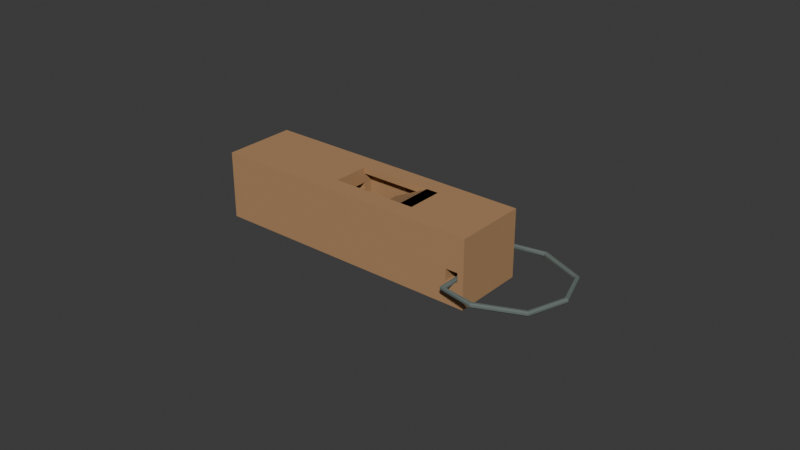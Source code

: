 # Source: source.blend  (saved by Blender 4.3.34; exported with 4.5.12 LTS)
import bpy
from mathutils import Matrix  # noqa: F401  (used for matrix-valued properties, if any)

bpy.ops.wm.read_factory_settings(use_empty=True)
scene = bpy.context.scene
scene.name = 'Scene'

# ---- collections
col_collection = bpy.data.collections.new('Collection'); scene.collection.children.link(col_collection)

# ---- materials (node trees are filled in below, after node groups)
mat_wood_warmcarved = bpy.data.materials.new('Wood_WarmCarved')
mat_wood_warmcarved.diffuse_color = (0.43, 0.245, 0.115, 1.0)
mat_cord_darkcotton = bpy.data.materials.new('Cord_DarkCotton')
mat_cord_darkcotton.diffuse_color = (0.13, 0.16, 0.15, 1.0)

# ---- material node trees
mat_wood_warmcarved.use_nodes = True; mat_wood_warmcarved.node_tree.nodes.clear()
_N = mat_wood_warmcarved.node_tree.nodes; _L = mat_wood_warmcarved.node_tree.links
n0 = _N.new('ShaderNodeBsdfPrincipled'); n0.name = 'Principled BSDF'; n0.location = (10, 300)
n0.inputs[0].default_value = (0.43, 0.245, 0.115, 1.0)
n0.inputs[2].default_value = 0.83
n1 = _N.new('ShaderNodeOutputMaterial'); n1.name = 'Material Output'; n1.location = (300, 300)
_L.new(n0.outputs[0], n1.inputs[0])
n1.is_active_output = True
mat_cord_darkcotton.use_nodes = True; mat_cord_darkcotton.node_tree.nodes.clear()
_N = mat_cord_darkcotton.node_tree.nodes; _L = mat_cord_darkcotton.node_tree.links
n0 = _N.new('ShaderNodeBsdfPrincipled'); n0.name = 'Principled BSDF'; n0.location = (10, 300)
n0.inputs[0].default_value = (0.13, 0.16, 0.15, 1.0)
n0.inputs[2].default_value = 0.9
n1 = _N.new('ShaderNodeOutputMaterial'); n1.name = 'Material Output'; n1.location = (300, 300)
_L.new(n0.outputs[0], n1.inputs[0])
n1.is_active_output = True

# ---- world
world_world = bpy.data.worlds.new('World'); scene.world = world_world
world_world.use_nodes = True; world_world.node_tree.nodes.clear()
_N = world_world.node_tree.nodes; _L = world_world.node_tree.links
n0 = _N.new('ShaderNodeOutputWorld'); n0.name = 'World Output'; n0.location = (300, 300)
n1 = _N.new('ShaderNodeBackground'); n1.name = 'Background'; n1.location = (10, 300)
n1.inputs[0].default_value = (0.05088, 0.05088, 0.05088, 1.0)
_L.new(n1.outputs[0], n0.inputs[0])
n0.is_active_output = True
world_world.color = (0.05088, 0.05088, 0.05088)
world_world.sun_shadow_jitter_overblur = 0.0

# ---- meshes
me_wholewindwaychamberwhistlebody = bpy.data.meshes.new('WholeWindwayChamberWhistleBody')
me_wholewindwaychamberwhistlebody.from_pydata([(-0.05787, -0.012, 0.0), (-0.05787, -0.012, 0.004), (-0.05787, -0.009, 0.004), (-0.05787, -0.009, 0.0), (-0.02487, -0.012, 0.0), (-0.02487, -0.012, 0.004), (-0.02487, -0.009, 0.0), (-0.05787, -0.012, 0.007), (-0.05787, -0.009, 0.007), (-0.02487, -0.012, 0.007), (-0.05787, -0.012, 0.011), (-0.05787, -0.009, 0.011), (-0.02487, -0.012, 0.011), (-0.05787, -0.012, 0.015), (-0.05787, -0.009, 0.015), (-0.02487, -0.012, 0.015), (-0.05787, -0.012, 0.017), (-0.05787, -0.009, 0.017), (-0.02487, -0.012, 0.017), (-0.05787, -0.012, 0.02), (-0.05787, -0.009, 0.02), (-0.02487, -0.012, 0.02), (-0.05787, -0.012, 0.022), (-0.05787, -0.009, 0.022), (-0.02487, -0.012, 0.022), (-0.02487, -0.009, 0.022), (-0.05787, -0.006, 0.004), (-0.05787, -0.006, 0.0), (-0.02487, -0.006, 0.0), (-0.05787, -0.006, 0.007), (-0.05787, -0.006, 0.011), (-0.05787, -0.006, 0.015), (-0.05787, -0.006, 0.017), (-0.02487, -0.006, 0.017), (-0.02487, -0.006, 0.015), (-0.05787, -0.006, 0.02), (-0.05787, -0.006, 0.022), (-0.02487, -0.006, 0.022), (-0.05787, 0.006, 0.004), (-0.05787, 0.006, 0.0), (-0.02487, 0.006, 0.0), (-0.05787, 0.006, 0.007), (-0.05787, 0.006, 0.011), (-0.05787, 0.006, 0.015), (-0.02487, 0.006, 0.015), (-0.05787, 0.006, 0.02), (-0.05787, 0.006, 0.017), (-0.02487, 0.006, 0.017), (-0.05787, 0.006, 0.022), (-0.02487, 0.006, 0.022), (-0.05787, 0.009, 0.004), (-0.05787, 0.009, 0.0), (-0.02487, 0.009, 0.0), (-0.05787, 0.009, 0.007), (-0.05787, 0.009, 0.011), (-0.05787, 0.009, 0.015), (-0.05787, 0.009, 0.017), (-0.05787, 0.009, 0.02), (-0.05787, 0.009, 0.022), (-0.02487, 0.009, 0.022), (-0.05787, 0.012, 0.004), (-0.05787, 0.012, 0.0), (-0.02487, 0.012, 0.004), (-0.02487, 0.012, 0.0), (-0.05787, 0.012, 0.007), (-0.02487, 0.012, 0.007), (-0.05787, 0.012, 0.011), (-0.02487, 0.012, 0.011), (-0.05787, 0.012, 0.015), (-0.02487, 0.012, 0.015), (-0.05787, 0.012, 0.017), (-0.02487, 0.012, 0.017), (-0.05787, 0.012, 0.02), (-0.02487, 0.012, 0.02), (-0.05787, 0.012, 0.022), (-0.02487, 0.012, 0.022), (-0.01887, -0.012, 0.0), (-0.01887, -0.012, 0.004), (-0.01887, -0.009, 0.0), (-0.01887, -0.012, 0.007), (-0.01887, -0.012, 0.011), (-0.01887, -0.012, 0.015), (-0.01887, -0.012, 0.017), (-0.01887, -0.012, 0.02), (-0.01887, -0.012, 0.022), (-0.01887, -0.009, 0.022), (-0.01887, -0.006, 0.0), (-0.01887, -0.009, 0.004), (-0.01887, -0.006, 0.004), (-0.01887, -0.006, 0.007), (-0.01887, -0.009, 0.007), (-0.01887, -0.006, 0.011), (-0.01887, -0.009, 0.011), (-0.01887, -0.006, 0.015), (-0.01887, -0.009, 0.015), (-0.01887, -0.006, 0.017), (-0.01887, -0.009, 0.017), (-0.01887, -0.006, 0.02), (-0.01887, -0.009, 0.02), (-0.01887, -0.006, 0.022), (-0.01887, 0.006, 0.0), (-0.01887, 0.006, 0.004), (-0.01887, 0.006, 0.007), (-0.01887, 0.006, 0.011), (-0.01887, 0.006, 0.015), (-0.01887, 0.006, 0.017), (-0.01887, 0.006, 0.02), (-0.01887, 0.006, 0.022), (-0.01887, 0.009, 0.0), (-0.01887, 0.009, 0.004), (-0.01887, 0.009, 0.007), (-0.01887, 0.009, 0.011), (-0.01887, 0.009, 0.015), (-0.01887, 0.009, 0.017), (-0.01887, 0.009, 0.02), (-0.01887, 0.009, 0.022), (-0.01887, 0.012, 0.004), (-0.01887, 0.012, 0.0), (-0.01887, 0.012, 0.007), (-0.01887, 0.012, 0.011), (-0.01887, 0.012, 0.015), (-0.01887, 0.012, 0.017), (-0.01887, 0.012, 0.02), (-0.01887, 0.012, 0.022), (-0.00687, -0.012, 0.0), (-0.00687, -0.012, 0.004), (-0.00687, -0.009, 0.0), (-0.00687, -0.012, 0.007), (-0.00687, -0.009, 0.007), (-0.00687, -0.009, 0.004), (-0.00687, -0.012, 0.011), (-0.00687, -0.009, 0.011), (-0.00687, -0.012, 0.015), (-0.00687, -0.009, 0.015), (-0.00687, -0.012, 0.017), (-0.00687, -0.009, 0.017), (-0.00687, -0.012, 0.02), (-0.00687, -0.009, 0.02), (-0.00687, -0.012, 0.022), (-0.00687, -0.009, 0.022), (-0.00687, -0.006, 0.0), (-0.00687, -0.006, 0.004), (-0.00687, -0.006, 0.022), (-0.00687, -0.006, 0.02), (-0.00687, 0.006, 0.0), (-0.00687, 0.006, 0.004), (-0.00687, 0.009, 0.0), (-0.00687, 0.009, 0.004), (-0.00687, 0.006, 0.02), (-0.00687, 0.006, 0.022), (-0.00687, 0.009, 0.02), (-0.00687, 0.009, 0.022), (-0.00687, 0.012, 0.004), (-0.00687, 0.012, 0.0), (-0.00687, 0.009, 0.007), (-0.00687, 0.012, 0.007), (-0.00687, 0.009, 0.011), (-0.00687, 0.012, 0.011), (-0.00687, 0.009, 0.015), (-0.00687, 0.012, 0.015), (-0.00687, 0.009, 0.017), (-0.00687, 0.012, 0.017), (-0.00687, 0.012, 0.02), (-0.00687, 0.012, 0.022), (-0.00087, -0.012, 0.0), (-0.00087, -0.012, 0.004), (-0.00087, -0.009, 0.0), (-0.00087, -0.012, 0.007), (-0.00087, -0.009, 0.007), (-0.00087, -0.009, 0.004), (-0.00087, -0.012, 0.011), (-0.00087, -0.009, 0.011), (-0.00087, -0.012, 0.015), (-0.00087, -0.009, 0.015), (-0.00087, -0.012, 0.017), (-0.00087, -0.009, 0.017), (-0.00087, -0.012, 0.02), (-0.00087, -0.009, 0.02), (-0.00087, -0.012, 0.022), (-0.00087, -0.009, 0.022), (-0.00087, -0.006, 0.0), (-0.00087, -0.006, 0.004), (-0.00087, -0.006, 0.022), (-0.00087, -0.006, 0.02), (-0.00087, 0.006, 0.0), (-0.00087, 0.006, 0.004), (-0.00087, 0.009, 0.0), (-0.00087, 0.009, 0.004), (-0.00087, 0.006, 0.02), (-0.00087, 0.006, 0.022), (-0.00087, 0.009, 0.02), (-0.00087, 0.009, 0.022), (-0.00087, 0.012, 0.004), (-0.00087, 0.012, 0.0), (-0.00087, 0.009, 0.007), (-0.00087, 0.012, 0.007), (-0.00087, 0.009, 0.011), (-0.00087, 0.012, 0.011), (-0.00087, 0.009, 0.015), (-0.00087, 0.012, 0.015), (-0.00087, 0.009, 0.017), (-0.00087, 0.012, 0.017), (-0.00087, 0.012, 0.02), (-0.00087, 0.012, 0.022), (0.00513, -0.012, 0.0), (0.00513, -0.012, 0.004), (0.00513, -0.009, 0.0), (0.00513, -0.012, 0.007), (0.00513, -0.009, 0.007), (0.00513, -0.009, 0.004), (0.00513, -0.012, 0.011), (0.00513, -0.009, 0.011), (0.00513, -0.012, 0.015), (0.00513, -0.009, 0.015), (0.00513, -0.012, 0.017), (0.00513, -0.009, 0.017), (0.00513, -0.012, 0.02), (0.00513, -0.009, 0.02), (0.00513, -0.012, 0.022), (0.00513, -0.009, 0.022), (0.00513, -0.006, 0.0), (0.00513, -0.006, 0.004), (0.00513, -0.006, 0.022), (0.00513, -0.006, 0.02), (0.00513, 0.006, 0.0), (0.00513, 0.006, 0.004), (0.00513, 0.009, 0.0), (0.00513, 0.009, 0.004), (0.00513, 0.006, 0.02), (0.00513, 0.006, 0.022), (0.00513, 0.009, 0.02), (0.00513, 0.009, 0.022), (0.00513, 0.012, 0.004), (0.00513, 0.012, 0.0), (0.00513, 0.009, 0.007), (0.00513, 0.012, 0.007), (0.00513, 0.009, 0.011), (0.00513, 0.012, 0.011), (0.00513, 0.009, 0.015), (0.00513, 0.012, 0.015), (0.00513, 0.009, 0.017), (0.00513, 0.012, 0.017), (0.00513, 0.012, 0.02), (0.00513, 0.012, 0.022), (0.00913, -0.012, 0.0), (0.00913, -0.012, 0.004), (0.00913, -0.009, 0.0), (0.00913, -0.012, 0.007), (0.00913, -0.009, 0.007), (0.00913, -0.009, 0.004), (0.00913, -0.012, 0.011), (0.00913, -0.009, 0.011), (0.00913, -0.012, 0.015), (0.00913, -0.009, 0.015), (0.00913, -0.012, 0.017), (0.00913, -0.009, 0.017), (0.00913, -0.012, 0.02), (0.00913, -0.009, 0.02), (0.00913, -0.012, 0.022), (0.00913, -0.009, 0.022), (0.00913, -0.006, 0.0), (0.00913, -0.006, 0.004), (0.00913, -0.006, 0.02), (0.00913, -0.006, 0.022), (0.00913, 0.006, 0.0), (0.00913, 0.006, 0.004), (0.00913, 0.006, 0.02), (0.00913, 0.006, 0.022), (0.00913, 0.009, 0.0), (0.00913, 0.009, 0.004), (0.00913, 0.009, 0.02), (0.00913, 0.009, 0.022), (0.00913, 0.012, 0.004), (0.00913, 0.012, 0.0), (0.00913, 0.009, 0.007), (0.00913, 0.012, 0.007), (0.00913, 0.009, 0.011), (0.00913, 0.012, 0.011), (0.00913, 0.009, 0.015), (0.00913, 0.012, 0.015), (0.00913, 0.009, 0.017), (0.00913, 0.012, 0.017), (0.00913, 0.012, 0.02), (0.00913, 0.012, 0.022), (0.02313, -0.012, 0.0), (0.02313, -0.012, 0.004), (0.02313, -0.009, 0.0), (0.02313, -0.012, 0.007), (0.02313, -0.009, 0.007), (0.02313, -0.009, 0.004), (0.02313, -0.012, 0.011), (0.02313, -0.009, 0.011), (0.02313, -0.012, 0.015), (0.02313, -0.009, 0.015), (0.02313, -0.012, 0.017), (0.02313, -0.009, 0.017), (0.02313, -0.012, 0.02), (0.02313, -0.009, 0.02), (0.02313, -0.012, 0.022), (0.02313, -0.009, 0.022), (0.02313, -0.006, 0.0), (0.02313, -0.006, 0.004), (0.02313, -0.006, 0.02), (0.02313, -0.006, 0.022), (0.02313, 0.006, 0.0), (0.02313, 0.006, 0.004), (0.02313, 0.006, 0.02), (0.02313, 0.006, 0.022), (0.02313, 0.009, 0.0), (0.02313, 0.009, 0.004), (0.02313, 0.009, 0.02), (0.02313, 0.009, 0.022), (0.02313, 0.012, 0.004), (0.02313, 0.012, 0.0), (0.02313, 0.009, 0.007), (0.02313, 0.012, 0.007), (0.02313, 0.009, 0.011), (0.02313, 0.012, 0.011), (0.02313, 0.009, 0.015), (0.02313, 0.012, 0.015), (0.02313, 0.009, 0.017), (0.02313, 0.012, 0.017), (0.02313, 0.012, 0.02), (0.02313, 0.012, 0.022), (0.02613, -0.012, 0.0), (0.02613, -0.012, 0.004), (0.02613, -0.009, 0.0), (0.02613, -0.012, 0.007), (0.02613, -0.009, 0.007), (0.02613, -0.009, 0.011), (0.02613, -0.012, 0.011), (0.02613, -0.012, 0.015), (0.02613, -0.012, 0.017), (0.02613, -0.012, 0.02), (0.02613, -0.012, 0.022), (0.02613, -0.009, 0.022), (0.02613, -0.006, 0.0), (0.02313, -0.006, 0.007), (0.02313, -0.006, 0.011), (0.02613, -0.006, 0.007), (0.02613, -0.006, 0.011), (0.02313, -0.006, 0.015), (0.02313, -0.006, 0.017), (0.02613, -0.006, 0.022), (0.02613, 0.006, 0.0), (0.02313, 0.006, 0.007), (0.02313, 0.006, 0.011), (0.02613, 0.006, 0.007), (0.02613, 0.006, 0.011), (0.02313, 0.006, 0.015), (0.02313, 0.006, 0.017), (0.02613, 0.006, 0.022), (0.02613, 0.009, 0.0), (0.02613, 0.009, 0.007), (0.02613, 0.009, 0.011), (0.02613, 0.009, 0.022), (0.02613, 0.012, 0.004), (0.02613, 0.012, 0.0), (0.02613, 0.012, 0.007), (0.02613, 0.012, 0.011), (0.02613, 0.012, 0.015), (0.02613, 0.012, 0.017), (0.02613, 0.012, 0.02), (0.02613, 0.012, 0.022), (0.03013, -0.012, 0.0), (0.03013, -0.012, 0.004), (0.03013, -0.009, 0.0), (0.03013, -0.012, 0.007), (0.03013, -0.009, 0.007), (0.03013, -0.012, 0.011), (0.03013, -0.012, 0.015), (0.03013, -0.009, 0.011), (0.03013, -0.012, 0.017), (0.03013, -0.012, 0.02), (0.03013, -0.012, 0.022), (0.03013, -0.009, 0.022), (0.03013, -0.006, 0.0), (0.03013, -0.006, 0.007), (0.03013, -0.006, 0.011), (0.03013, -0.006, 0.022), (0.03013, 0.006, 0.0), (0.03013, 0.006, 0.007), (0.03013, 0.006, 0.011), (0.03013, 0.006, 0.022), (0.03013, 0.009, 0.0), (0.03013, 0.009, 0.007), (0.03013, 0.009, 0.011), (0.03013, 0.009, 0.022), (0.03013, 0.012, 0.004), (0.03013, 0.012, 0.0), (0.03013, 0.012, 0.007), (0.03013, 0.012, 0.015), (0.03013, 0.012, 0.011), (0.03013, 0.012, 0.017), (0.03013, 0.012, 0.02), (0.03013, 0.012, 0.022), (0.03213, -0.012, 0.0), (0.03213, -0.009, 0.0), (0.03213, -0.009, 0.004), (0.03213, -0.012, 0.004), (0.03213, -0.009, 0.007), (0.03213, -0.012, 0.007), (0.03213, -0.009, 0.011), (0.03213, -0.012, 0.011), (0.03213, -0.009, 0.015), (0.03213, -0.012, 0.015), (0.03213, -0.009, 0.017), (0.03213, -0.012, 0.017), (0.03213, -0.009, 0.02), (0.03213, -0.012, 0.02), (0.03213, -0.009, 0.022), (0.03213, -0.012, 0.022), (0.03213, -0.006, 0.0), (0.03213, -0.006, 0.004), (0.03213, -0.006, 0.007), (0.03213, -0.006, 0.011), (0.03213, -0.006, 0.015), (0.03213, -0.006, 0.017), (0.03213, -0.006, 0.02), (0.03213, -0.006, 0.022), (0.03213, 0.006, 0.0), (0.03213, 0.006, 0.004), (0.03213, 0.006, 0.007), (0.03213, 0.006, 0.011), (0.03213, 0.006, 0.015), (0.03213, 0.006, 0.017), (0.03213, 0.006, 0.02), (0.03213, 0.006, 0.022), (0.03213, 0.009, 0.0), (0.03213, 0.009, 0.004), (0.03213, 0.009, 0.007), (0.03213, 0.009, 0.011), (0.03213, 0.009, 0.015), (0.03213, 0.009, 0.017), (0.03213, 0.009, 0.02), (0.03213, 0.009, 0.022), (0.03213, 0.012, 0.0), (0.03213, 0.012, 0.004), (0.03213, 0.012, 0.007), (0.03213, 0.012, 0.011), (0.03213, 0.012, 0.015), (0.03213, 0.012, 0.017), (0.03213, 0.012, 0.02), (0.03213, 0.012, 0.022)], [], [(0, 1, 2), (0, 2, 3), (0, 4, 5), (0, 5, 1), (0, 3, 6), (0, 6, 4), (1, 7, 8), (1, 8, 2), (1, 5, 9), (1, 9, 7), (7, 10, 11), (7, 11, 8), (7, 9, 12), (7, 12, 10), (10, 13, 14), (10, 14, 11), (10, 12, 15), (10, 15, 13), (13, 16, 17), (13, 17, 14), (13, 15, 18), (13, 18, 16), (16, 19, 20), (16, 20, 17), (16, 18, 21), (16, 21, 19), (19, 22, 23), (19, 23, 20), (19, 21, 24), (19, 24, 22), (22, 24, 25), (22, 25, 23), (3, 2, 26), (3, 26, 27), (3, 27, 28), (3, 28, 6), (2, 8, 29), (2, 29, 26), (8, 11, 30), (8, 30, 29), (11, 14, 31), (11, 31, 30), (14, 17, 32), (14, 32, 31), (31, 32, 33), (31, 33, 34), (17, 20, 35), (17, 35, 32), (20, 23, 36), (20, 36, 35), (23, 25, 37), (23, 37, 36), (27, 26, 38), (27, 38, 39), (27, 39, 40), (27, 40, 28), (26, 29, 41), (26, 41, 38), (29, 30, 42), (29, 42, 41), (30, 31, 43), (30, 43, 42), (31, 34, 44), (31, 44, 43), (32, 35, 45), (32, 45, 46), (32, 46, 47), (32, 47, 33), (35, 36, 48), (35, 48, 45), (36, 37, 49), (36, 49, 48), (39, 38, 50), (39, 50, 51), (39, 51, 52), (39, 52, 40), (38, 41, 53), (38, 53, 50), (41, 42, 54), (41, 54, 53), (42, 43, 55), (42, 55, 54), (43, 46, 56), (43, 56, 55), (43, 44, 47), (43, 47, 46), (46, 45, 57), (46, 57, 56), (45, 48, 58), (45, 58, 57), (48, 49, 59), (48, 59, 58), (51, 50, 60), (51, 60, 61), (61, 60, 62), (61, 62, 63), (51, 61, 63), (51, 63, 52), (50, 53, 64), (50, 64, 60), (60, 64, 65), (60, 65, 62), (53, 54, 66), (53, 66, 64), (64, 66, 67), (64, 67, 65), (54, 55, 68), (54, 68, 66), (66, 68, 69), (66, 69, 67), (55, 56, 70), (55, 70, 68), (68, 70, 71), (68, 71, 69), (56, 57, 72), (56, 72, 70), (70, 72, 73), (70, 73, 71), (57, 58, 74), (57, 74, 72), (72, 74, 75), (72, 75, 73), (58, 59, 75), (58, 75, 74), (4, 76, 77), (4, 77, 5), (4, 6, 78), (4, 78, 76), (5, 77, 79), (5, 79, 9), (9, 79, 80), (9, 80, 12), (12, 80, 81), (12, 81, 15), (15, 81, 82), (15, 82, 18), (18, 82, 83), (18, 83, 21), (21, 83, 84), (21, 84, 24), (24, 84, 85), (24, 85, 25), (6, 28, 86), (6, 86, 78), (87, 88, 89), (87, 89, 90), (90, 89, 91), (90, 91, 92), (92, 91, 93), (92, 93, 94), (94, 93, 95), (94, 95, 96), (34, 33, 95), (34, 95, 93), (96, 95, 97), (96, 97, 98), (25, 85, 99), (25, 99, 37), (28, 40, 100), (28, 100, 86), (88, 101, 102), (88, 102, 89), (89, 102, 103), (89, 103, 91), (91, 103, 104), (91, 104, 93), (34, 93, 104), (34, 104, 44), (95, 105, 106), (95, 106, 97), (33, 47, 105), (33, 105, 95), (97, 106, 107), (97, 107, 99), (37, 99, 107), (37, 107, 49), (40, 52, 108), (40, 108, 100), (101, 109, 110), (101, 110, 102), (102, 110, 111), (102, 111, 103), (103, 111, 112), (103, 112, 104), (104, 112, 113), (104, 113, 105), (44, 104, 105), (44, 105, 47), (105, 113, 114), (105, 114, 106), (49, 107, 115), (49, 115, 59), (63, 62, 116), (63, 116, 117), (52, 63, 117), (52, 117, 108), (62, 65, 118), (62, 118, 116), (65, 67, 119), (65, 119, 118), (67, 69, 120), (67, 120, 119), (69, 71, 121), (69, 121, 120), (71, 73, 122), (71, 122, 121), (73, 75, 123), (73, 123, 122), (59, 115, 123), (59, 123, 75), (76, 124, 125), (76, 125, 77), (76, 78, 126), (76, 126, 124), (77, 125, 127), (77, 127, 79), (87, 90, 128), (87, 128, 129), (79, 127, 130), (79, 130, 80), (90, 92, 131), (90, 131, 128), (80, 130, 132), (80, 132, 81), (92, 94, 133), (92, 133, 131), (81, 132, 134), (81, 134, 82), (94, 96, 135), (94, 135, 133), (82, 134, 136), (82, 136, 83), (96, 98, 137), (96, 137, 135), (83, 136, 138), (83, 138, 84), (84, 138, 139), (84, 139, 85), (78, 86, 140), (78, 140, 126), (87, 129, 141), (87, 141, 88), (97, 99, 142), (97, 142, 143), (98, 97, 143), (98, 143, 137), (85, 139, 142), (85, 142, 99), (86, 100, 144), (86, 144, 140), (88, 141, 145), (88, 145, 101), (100, 108, 146), (100, 146, 144), (101, 145, 147), (101, 147, 109), (106, 148, 149), (106, 149, 107), (106, 114, 150), (106, 150, 148), (107, 149, 151), (107, 151, 115), (117, 116, 152), (117, 152, 153), (108, 117, 153), (108, 153, 146), (109, 147, 154), (109, 154, 110), (116, 118, 155), (116, 155, 152), (110, 154, 156), (110, 156, 111), (118, 119, 157), (118, 157, 155), (111, 156, 158), (111, 158, 112), (119, 120, 159), (119, 159, 157), (112, 158, 160), (112, 160, 113), (120, 121, 161), (120, 161, 159), (113, 160, 150), (113, 150, 114), (121, 122, 162), (121, 162, 161), (122, 123, 163), (122, 163, 162), (115, 151, 163), (115, 163, 123), (124, 164, 165), (124, 165, 125), (124, 126, 166), (124, 166, 164), (125, 165, 167), (125, 167, 127), (129, 128, 168), (129, 168, 169), (127, 167, 170), (127, 170, 130), (128, 131, 171), (128, 171, 168), (130, 170, 172), (130, 172, 132), (131, 133, 173), (131, 173, 171), (132, 172, 174), (132, 174, 134), (133, 135, 175), (133, 175, 173), (134, 174, 176), (134, 176, 136), (135, 137, 177), (135, 177, 175), (136, 176, 178), (136, 178, 138), (138, 178, 179), (138, 179, 139), (126, 140, 180), (126, 180, 166), (129, 169, 181), (129, 181, 141), (143, 142, 182), (143, 182, 183), (137, 143, 183), (137, 183, 177), (139, 179, 182), (139, 182, 142), (140, 144, 184), (140, 184, 180), (141, 181, 185), (141, 185, 145), (144, 146, 186), (144, 186, 184), (145, 185, 187), (145, 187, 147), (148, 188, 189), (148, 189, 149), (148, 150, 190), (148, 190, 188), (149, 189, 191), (149, 191, 151), (153, 152, 192), (153, 192, 193), (146, 153, 193), (146, 193, 186), (147, 187, 194), (147, 194, 154), (152, 155, 195), (152, 195, 192), (154, 194, 196), (154, 196, 156), (155, 157, 197), (155, 197, 195), (156, 196, 198), (156, 198, 158), (157, 159, 199), (157, 199, 197), (158, 198, 200), (158, 200, 160), (159, 161, 201), (159, 201, 199), (160, 200, 190), (160, 190, 150), (161, 162, 202), (161, 202, 201), (162, 163, 203), (162, 203, 202), (151, 191, 203), (151, 203, 163), (164, 204, 205), (164, 205, 165), (164, 166, 206), (164, 206, 204), (165, 205, 207), (165, 207, 167), (169, 168, 208), (169, 208, 209), (167, 207, 210), (167, 210, 170), (168, 171, 211), (168, 211, 208), (170, 210, 212), (170, 212, 172), (171, 173, 213), (171, 213, 211), (172, 212, 214), (172, 214, 174), (173, 175, 215), (173, 215, 213), (174, 214, 216), (174, 216, 176), (175, 177, 217), (175, 217, 215), (176, 216, 218), (176, 218, 178), (178, 218, 219), (178, 219, 179), (166, 180, 220), (166, 220, 206), (169, 209, 221), (169, 221, 181), (183, 182, 222), (183, 222, 223), (177, 183, 223), (177, 223, 217), (179, 219, 222), (179, 222, 182), (180, 184, 224), (180, 224, 220), (181, 221, 225), (181, 225, 185), (184, 186, 226), (184, 226, 224), (185, 225, 227), (185, 227, 187), (188, 228, 229), (188, 229, 189), (188, 190, 230), (188, 230, 228), (189, 229, 231), (189, 231, 191), (193, 192, 232), (193, 232, 233), (186, 193, 233), (186, 233, 226), (187, 227, 234), (187, 234, 194), (192, 195, 235), (192, 235, 232), (194, 234, 236), (194, 236, 196), (195, 197, 237), (195, 237, 235), (196, 236, 238), (196, 238, 198), (197, 199, 239), (197, 239, 237), (198, 238, 240), (198, 240, 200), (199, 201, 241), (199, 241, 239), (200, 240, 230), (200, 230, 190), (201, 202, 242), (201, 242, 241), (202, 203, 243), (202, 243, 242), (191, 231, 243), (191, 243, 203), (204, 244, 245), (204, 245, 205), (204, 206, 246), (204, 246, 244), (205, 245, 247), (205, 247, 207), (209, 208, 248), (209, 248, 249), (207, 247, 250), (207, 250, 210), (208, 211, 251), (208, 251, 248), (210, 250, 252), (210, 252, 212), (211, 213, 253), (211, 253, 251), (212, 252, 254), (212, 254, 214), (213, 215, 255), (213, 255, 253), (214, 254, 256), (214, 256, 216), (215, 217, 257), (215, 257, 255), (216, 256, 258), (216, 258, 218), (218, 258, 259), (218, 259, 219), (206, 220, 260), (206, 260, 246), (209, 249, 261), (209, 261, 221), (217, 223, 262), (217, 262, 257), (219, 259, 263), (219, 263, 222), (220, 224, 264), (220, 264, 260), (221, 261, 265), (221, 265, 225), (223, 222, 229), (223, 229, 228), (223, 228, 266), (223, 266, 262), (222, 263, 267), (222, 267, 229), (224, 226, 268), (224, 268, 264), (225, 265, 269), (225, 269, 227), (228, 230, 270), (228, 270, 266), (229, 267, 271), (229, 271, 231), (233, 232, 272), (233, 272, 273), (226, 233, 273), (226, 273, 268), (227, 269, 274), (227, 274, 234), (232, 235, 275), (232, 275, 272), (234, 274, 276), (234, 276, 236), (235, 237, 277), (235, 277, 275), (236, 276, 278), (236, 278, 238), (237, 239, 279), (237, 279, 277), (238, 278, 280), (238, 280, 240), (239, 241, 281), (239, 281, 279), (240, 280, 270), (240, 270, 230), (241, 242, 282), (241, 282, 281), (242, 243, 283), (242, 283, 282), (231, 271, 283), (231, 283, 243), (244, 284, 285), (244, 285, 245), (244, 246, 286), (244, 286, 284), (245, 285, 287), (245, 287, 247), (249, 248, 288), (249, 288, 289), (247, 287, 290), (247, 290, 250), (248, 251, 291), (248, 291, 288), (250, 290, 292), (250, 292, 252), (251, 253, 293), (251, 293, 291), (252, 292, 294), (252, 294, 254), (253, 255, 295), (253, 295, 293), (254, 294, 296), (254, 296, 256), (255, 257, 297), (255, 297, 295), (256, 296, 298), (256, 298, 258), (258, 298, 299), (258, 299, 259), (246, 260, 300), (246, 300, 286), (249, 289, 301), (249, 301, 261), (257, 262, 302), (257, 302, 297), (259, 299, 303), (259, 303, 263), (260, 264, 304), (260, 304, 300), (261, 301, 305), (261, 305, 265), (262, 266, 306), (262, 306, 302), (263, 303, 307), (263, 307, 267), (264, 268, 308), (264, 308, 304), (265, 305, 309), (265, 309, 269), (266, 270, 310), (266, 310, 306), (267, 307, 311), (267, 311, 271), (273, 272, 312), (273, 312, 313), (268, 273, 313), (268, 313, 308), (269, 309, 314), (269, 314, 274), (272, 275, 315), (272, 315, 312), (274, 314, 316), (274, 316, 276), (275, 277, 317), (275, 317, 315), (276, 316, 318), (276, 318, 278), (277, 279, 319), (277, 319, 317), (278, 318, 320), (278, 320, 280), (279, 281, 321), (279, 321, 319), (280, 320, 310), (280, 310, 270), (281, 282, 322), (281, 322, 321), (282, 283, 323), (282, 323, 322), (271, 311, 323), (271, 323, 283), (284, 324, 325), (284, 325, 285), (284, 286, 326), (284, 326, 324), (285, 325, 327), (285, 327, 287), (327, 328, 329), (327, 329, 330), (287, 327, 330), (287, 330, 290), (290, 330, 331), (290, 331, 292), (292, 331, 332), (292, 332, 294), (294, 332, 333), (294, 333, 296), (296, 333, 334), (296, 334, 298), (298, 334, 335), (298, 335, 299), (286, 300, 336), (286, 336, 326), (289, 288, 337), (289, 337, 301), (288, 291, 338), (288, 338, 337), (328, 339, 340), (328, 340, 329), (291, 293, 341), (291, 341, 338), (293, 295, 342), (293, 342, 341), (295, 297, 302), (295, 302, 342), (299, 335, 343), (299, 343, 303), (300, 304, 344), (300, 344, 336), (301, 337, 345), (301, 345, 305), (337, 338, 346), (337, 346, 345), (339, 347, 348), (339, 348, 340), (338, 341, 349), (338, 349, 346), (341, 342, 350), (341, 350, 349), (342, 302, 306), (342, 306, 350), (303, 343, 351), (303, 351, 307), (304, 308, 352), (304, 352, 344), (305, 345, 314), (305, 314, 309), (345, 346, 316), (345, 316, 314), (347, 353, 354), (347, 354, 348), (346, 349, 318), (346, 318, 316), (349, 350, 320), (349, 320, 318), (350, 306, 310), (350, 310, 320), (307, 351, 355), (307, 355, 311), (313, 312, 356), (313, 356, 357), (308, 313, 357), (308, 357, 352), (312, 315, 358), (312, 358, 356), (353, 358, 359), (353, 359, 354), (315, 317, 359), (315, 359, 358), (317, 319, 360), (317, 360, 359), (319, 321, 361), (319, 361, 360), (321, 322, 362), (321, 362, 361), (322, 323, 363), (322, 363, 362), (311, 355, 363), (311, 363, 323), (324, 364, 365), (324, 365, 325), (324, 326, 366), (324, 366, 364), (325, 365, 367), (325, 367, 327), (327, 367, 368), (327, 368, 328), (330, 369, 370), (330, 370, 331), (330, 329, 371), (330, 371, 369), (331, 370, 372), (331, 372, 332), (332, 372, 373), (332, 373, 333), (333, 373, 374), (333, 374, 334), (334, 374, 375), (334, 375, 335), (326, 336, 376), (326, 376, 366), (328, 368, 377), (328, 377, 339), (329, 340, 378), (329, 378, 371), (335, 375, 379), (335, 379, 343), (336, 344, 380), (336, 380, 376), (339, 377, 381), (339, 381, 347), (340, 348, 382), (340, 382, 378), (343, 379, 383), (343, 383, 351), (344, 352, 384), (344, 384, 380), (347, 381, 385), (347, 385, 353), (348, 354, 386), (348, 386, 382), (351, 383, 387), (351, 387, 355), (357, 356, 388), (357, 388, 389), (352, 357, 389), (352, 389, 384), (356, 358, 390), (356, 390, 388), (353, 385, 390), (353, 390, 358), (359, 360, 391), (359, 391, 392), (354, 359, 392), (354, 392, 386), (360, 361, 393), (360, 393, 391), (361, 362, 394), (361, 394, 393), (362, 363, 395), (362, 395, 394), (355, 387, 395), (355, 395, 363), (396, 397, 398), (396, 398, 399), (364, 396, 399), (364, 399, 365), (364, 366, 397), (364, 397, 396), (399, 398, 400), (399, 400, 401), (365, 399, 401), (365, 401, 367), (367, 369, 371), (367, 371, 368), (401, 400, 402), (401, 402, 403), (367, 401, 403), (367, 403, 369), (403, 402, 404), (403, 404, 405), (369, 403, 405), (369, 405, 370), (405, 404, 406), (405, 406, 407), (370, 405, 407), (370, 407, 372), (407, 406, 408), (407, 408, 409), (372, 407, 409), (372, 409, 373), (409, 408, 410), (409, 410, 411), (373, 409, 411), (373, 411, 374), (374, 411, 410), (374, 410, 375), (397, 412, 413), (397, 413, 398), (366, 376, 412), (366, 412, 397), (398, 413, 414), (398, 414, 400), (368, 371, 378), (368, 378, 377), (400, 414, 415), (400, 415, 402), (402, 415, 416), (402, 416, 404), (404, 416, 417), (404, 417, 406), (406, 417, 418), (406, 418, 408), (408, 418, 419), (408, 419, 410), (375, 410, 419), (375, 419, 379), (412, 420, 421), (412, 421, 413), (376, 380, 420), (376, 420, 412), (413, 421, 422), (413, 422, 414), (377, 378, 382), (377, 382, 381), (414, 422, 423), (414, 423, 415), (415, 423, 424), (415, 424, 416), (416, 424, 425), (416, 425, 417), (417, 425, 426), (417, 426, 418), (418, 426, 427), (418, 427, 419), (379, 419, 427), (379, 427, 383), (420, 428, 429), (420, 429, 421), (380, 384, 428), (380, 428, 420), (421, 429, 430), (421, 430, 422), (381, 382, 386), (381, 386, 385), (422, 430, 431), (422, 431, 423), (423, 431, 432), (423, 432, 424), (424, 432, 433), (424, 433, 425), (425, 433, 434), (425, 434, 426), (426, 434, 435), (426, 435, 427), (383, 427, 435), (383, 435, 387), (428, 436, 437), (428, 437, 429), (389, 388, 437), (389, 437, 436), (384, 389, 436), (384, 436, 428), (429, 437, 438), (429, 438, 430), (388, 390, 438), (388, 438, 437), (385, 386, 392), (385, 392, 390), (430, 438, 439), (430, 439, 431), (390, 392, 439), (390, 439, 438), (431, 439, 440), (431, 440, 432), (392, 391, 440), (392, 440, 439), (432, 440, 441), (432, 441, 433), (391, 393, 441), (391, 441, 440), (433, 441, 442), (433, 442, 434), (393, 394, 442), (393, 442, 441), (434, 442, 443), (434, 443, 435), (394, 395, 443), (394, 443, 442), (387, 435, 443), (387, 443, 395)])
me_wholewindwaychamberwhistlebody.materials.append(mat_wood_warmcarved)
me_wholewindwaychamberwhistlebody.materials.append(mat_cord_darkcotton)
me_wholewindwaychamberwhistlebody.update()
me_wholeslopinglabiuminsert = bpy.data.meshes.new('WholeSlopingLabiumInsert')
me_wholeslopinglabiuminsert.from_pydata([(-0.00687, -0.006, 0.016), (0.00513, -0.006, 0.022), (0.00913, -0.006, 0.022), (0.00913, -0.006, 0.02), (0.00913, 0.006, 0.02), (0.00913, 0.006, 0.022), (0.00513, 0.006, 0.022), (-0.00687, 0.006, 0.016)], [], [(2, 1, 0), (3, 2, 0), (6, 5, 4), (7, 6, 4), (6, 7, 0), (1, 6, 0), (5, 6, 1), (2, 5, 1), (4, 5, 2), (3, 4, 2), (7, 4, 3), (0, 7, 3)])
me_wholeslopinglabiuminsert.materials.append(mat_wood_warmcarved)
me_wholeslopinglabiuminsert.materials.append(mat_cord_darkcotton)
me_wholeslopinglabiuminsert.update()
me_wholethroughborecordloop = bpy.data.meshes.new('WholeThroughBoreCordLoop')
me_wholethroughborecordloop.from_pydata([(0.02883, -0.01577, 0.007656), (0.03901, -0.01727, 0.007656), (0.03908, -0.0177, 0.008089), (0.02842, -0.01591, 0.008089), (0.03918, -0.0183, 0.008089), (0.02784, -0.01609, 0.008089), (0.03925, -0.01873, 0.007656), (0.02743, -0.01623, 0.007656), (0.03925, -0.01873, 0.007044), (0.02743, -0.01623, 0.007044), (0.03918, -0.0183, 0.006611), (0.02784, -0.01609, 0.006611), (0.03908, -0.0177, 0.006611), (0.02842, -0.01591, 0.006611), (0.03901, -0.01727, 0.007044), (0.02883, -0.01577, 0.007044), (0.05261, -0.01148, 0.007656), (0.05291, -0.01178, 0.008089), (0.05335, -0.01222, 0.008089), (0.05365, -0.01252, 0.007656), (0.05365, -0.01252, 0.007044), (0.05335, -0.01222, 0.006611), (0.05291, -0.01178, 0.006611), (0.05261, -0.01148, 0.007044), (0.05639, 0.0, 0.007656), (0.05682, 0.0, 0.008089), (0.05744, 0.0, 0.008089), (0.05787, 0.0, 0.007656), (0.05787, 0.0, 0.007044), (0.05744, 0.0, 0.006611), (0.05682, 0.0, 0.006611), (0.05639, 0.0, 0.007044), (0.05261, 0.01148, 0.007656), (0.05291, 0.01178, 0.008089), (0.05335, 0.01222, 0.008089), (0.05365, 0.01252, 0.007656), (0.05365, 0.01252, 0.007044), (0.05335, 0.01222, 0.006611), (0.05291, 0.01178, 0.006611), (0.05261, 0.01148, 0.007044), (0.03901, 0.01727, 0.007656), (0.03908, 0.0177, 0.008089), (0.03918, 0.0183, 0.008089), (0.03925, 0.01873, 0.007656), (0.03925, 0.01873, 0.007044), (0.03918, 0.0183, 0.006611), (0.03908, 0.0177, 0.006611), (0.03901, 0.01727, 0.007044), (0.02883, 0.01577, 0.007656), (0.02842, 0.01591, 0.008089), (0.02784, 0.01609, 0.008089), (0.02743, 0.01623, 0.007656), (0.02743, 0.01623, 0.007044), (0.02784, 0.01609, 0.006611), (0.02842, 0.01591, 0.006611), (0.02883, 0.01577, 0.007044)], [], [(2, 1, 0), (3, 2, 0), (4, 2, 3), (5, 4, 3), (6, 4, 5), (7, 6, 5), (8, 6, 7), (9, 8, 7), (10, 8, 9), (11, 10, 9), (12, 10, 11), (13, 12, 11), (14, 12, 13), (15, 14, 13), (1, 14, 15), (0, 1, 15), (17, 16, 1), (2, 17, 1), (18, 17, 2), (4, 18, 2), (19, 18, 4), (6, 19, 4), (20, 19, 6), (8, 20, 6), (21, 20, 8), (10, 21, 8), (22, 21, 10), (12, 22, 10), (23, 22, 12), (14, 23, 12), (16, 23, 14), (1, 16, 14), (25, 24, 16), (17, 25, 16), (26, 25, 17), (18, 26, 17), (27, 26, 18), (19, 27, 18), (28, 27, 19), (20, 28, 19), (29, 28, 20), (21, 29, 20), (30, 29, 21), (22, 30, 21), (31, 30, 22), (23, 31, 22), (24, 31, 23), (16, 24, 23), (33, 32, 24), (25, 33, 24), (34, 33, 25), (26, 34, 25), (35, 34, 26), (27, 35, 26), (36, 35, 27), (28, 36, 27), (37, 36, 28), (29, 37, 28), (38, 37, 29), (30, 38, 29), (39, 38, 30), (31, 39, 30), (32, 39, 31), (24, 32, 31), (41, 40, 32), (33, 41, 32), (42, 41, 33), (34, 42, 33), (43, 42, 34), (35, 43, 34), (44, 43, 35), (36, 44, 35), (45, 44, 36), (37, 45, 36), (46, 45, 37), (38, 46, 37), (47, 46, 38), (39, 47, 38), (40, 47, 39), (32, 40, 39), (49, 48, 40), (41, 49, 40), (50, 49, 41), (42, 50, 41), (51, 50, 42), (43, 51, 42), (52, 51, 43), (44, 52, 43), (53, 52, 44), (45, 53, 44), (54, 53, 45), (46, 54, 45), (55, 54, 46), (47, 55, 46), (48, 55, 47), (40, 48, 47), (3, 0, 48), (49, 3, 48), (5, 3, 49), (50, 5, 49), (7, 5, 50), (51, 7, 50), (9, 7, 51), (52, 9, 51), (11, 9, 52), (53, 11, 52), (13, 11, 53), (54, 13, 53), (15, 13, 54), (55, 15, 54), (0, 15, 55), (48, 0, 55)])
me_wholethroughborecordloop.polygons.foreach_set('material_index', [1, 1, 1, 1, 1, 1, 1, 1, 1, 1, 1, 1, 1, 1, 1, 1, 1, 1, 1, 1, 1, 1, 1, 1, 1, 1, 1, 1, 1, 1, 1, 1, 1, 1, 1, 1, 1, 1, 1, 1, 1, 1, 1, 1, 1, 1, 1, 1, 1, 1, 1, 1, 1, 1, 1, 1, 1, 1, 1, 1, 1, 1, 1, 1, 1, 1, 1, 1, 1, 1, 1, 1, 1, 1, 1, 1, 1, 1, 1, 1, 1, 1, 1, 1, 1, 1, 1, 1, 1, 1, 1, 1, 1, 1, 1, 1, 1, 1, 1, 1, 1, 1, 1, 1, 1, 1, 1, 1, 1, 1, 1, 1])
me_wholethroughborecordloop.materials.append(mat_wood_warmcarved)
me_wholethroughborecordloop.materials.append(mat_cord_darkcotton)
me_wholethroughborecordloop.update()

# ---- objects
ob_onewoodenwindwaywhistlewithcord = bpy.data.objects.new('OneWoodenWindwayWhistleWithCord', None)
ob_wholewindwaychamberwhistlebody = bpy.data.objects.new('WholeWindwayChamberWhistleBody', me_wholewindwaychamberwhistlebody)
ob_wholeslopinglabiuminsert = bpy.data.objects.new('WholeSlopingLabiumInsert', me_wholeslopinglabiuminsert)
ob_wholethroughborecordloop = bpy.data.objects.new('WholeThroughBoreCordLoop', me_wholethroughborecordloop)

# ---- transforms, parenting, visibility, modifiers, constraints
ob_onewoodenwindwaywhistlewithcord.location = (0.0, 0.0, 0.0)
ob_wholewindwaychamberwhistlebody.parent = ob_onewoodenwindwaywhistlewithcord
ob_wholewindwaychamberwhistlebody.location = (0.0, 0.0, 0.0)
ob_wholeslopinglabiuminsert.parent = ob_onewoodenwindwaywhistlewithcord
ob_wholeslopinglabiuminsert.location = (0.0, 0.0, 0.0)
ob_wholethroughborecordloop.parent = ob_onewoodenwindwaywhistlewithcord
ob_wholethroughborecordloop.location = (0.0, 0.0, 0.0)

# ---- collection membership
scene.collection.objects.link(ob_onewoodenwindwaywhistlewithcord)
scene.collection.objects.link(ob_wholewindwaychamberwhistlebody)
scene.collection.objects.link(ob_wholeslopinglabiuminsert)
scene.collection.objects.link(ob_wholethroughborecordloop)

# ---- scene / render settings (as saved in the file)
scene.frame_start = 1; scene.frame_end = 250; scene.frame_set(1)
scene.render.engine = 'CYCLES'
scene.render.use_compositing = False
scene.cycles.use_denoising = False
scene.cycles.samples = 128
scene.cycles.use_adaptive_sampling = False
scene.cycles.seed = 17
bpy.context.view_layer.update()

# ---- added for rendering (the .blend has no active camera and no usable light): camera, sun
cam_auto = bpy.data.cameras.new('AutoCamera')
cam_auto.lens = 50.0
cam_auto.sensor_width = 36.0
cam_auto.clip_end = 1000.0
ob_auto_camera = bpy.data.objects.new('AutoCamera', cam_auto)
scene.collection.objects.link(ob_auto_camera)
ob_auto_camera.location = (0.185045, -0.222054, 0.159036)
ob_auto_camera.rotation_euler = (1.09748, -7.21219e-08, 0.694738)
scene.camera = ob_auto_camera
light_auto_sun = bpy.data.lights.new('AutoSun', 'SUN')
light_auto_sun.energy = 3.0
light_auto_sun.angle = 0.0523599
ob_auto_sun = bpy.data.objects.new('AutoSun', light_auto_sun)
scene.collection.objects.link(ob_auto_sun)
ob_auto_sun.rotation_euler = (0.872665, 0.174533, 0.523599)
bpy.context.view_layer.update()
